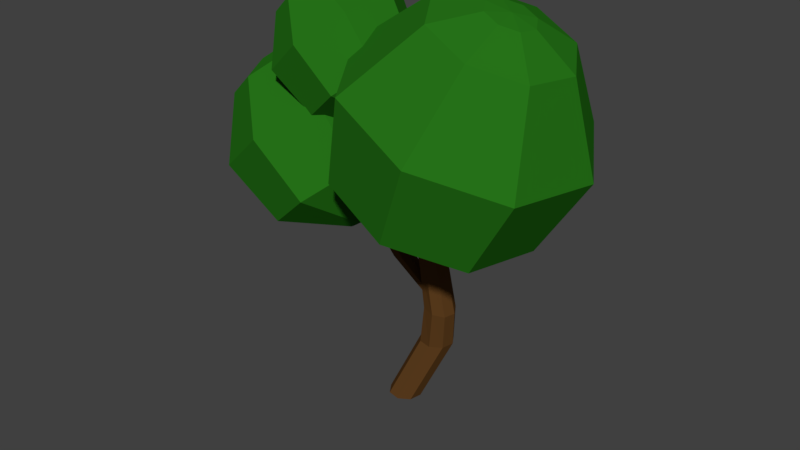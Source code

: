 # Source: Small_Tree_1.blend  (saved by Blender 2.78.0; exported with 4.5.12 LTS)
import bpy
from mathutils import Matrix  # noqa: F401  (used for matrix-valued properties, if any)

bpy.ops.wm.read_factory_settings(use_empty=True)
scene = bpy.context.scene
scene.name = 'Scene'

# ---- collections
col_collection_1 = bpy.data.collections.new('Collection 1'); scene.collection.children.link(col_collection_1)

# ---- materials (node trees are filled in below, after node groups)
mat_trunk = bpy.data.materials.new('Trunk')
mat_trunk.alpha_threshold = 0.0
mat_trunk.use_transparent_shadow = False
mat_trunk.diffuse_color = (0.1424, 0.06239, 0.01722, 1.0)
mat_trunk.roughness = 0.5
mat_leaves = bpy.data.materials.new('Leaves')
mat_leaves.alpha_threshold = 0.0
mat_leaves.use_transparent_shadow = False
mat_leaves.diffuse_color = (0.01994, 0.1734, 0.009636, 1.0)
mat_leaves.roughness = 0.5

# ---- material node trees

# ---- world
world_world = bpy.data.worlds.new('World'); scene.world = world_world
world_world.use_nodes = True; world_world.node_tree.nodes.clear()
_N = world_world.node_tree.nodes; _L = world_world.node_tree.links
n0 = _N.new('ShaderNodeOutputWorld'); n0.name = 'World Output'; n0.location = (300, 300)
n1 = _N.new('ShaderNodeBackground'); n1.name = 'Background'; n1.location = (10, 300)
n1.inputs[0].default_value = (0.05088, 0.05088, 0.05088, 1.0)
_L.new(n1.outputs[0], n0.inputs[0])
n0.is_active_output = True
world_world.color = (0.05088, 0.05088, 0.05088)
world_world.use_sun_shadow = False
world_world.sun_shadow_jitter_overblur = 0.0
world_world.cycles.sampling_method = 'MANUAL'

# ---- meshes
me_cylinder_006 = bpy.data.meshes.new('Cylinder.006')
me_cylinder_006.from_pydata([(-0.5892, 4.09, 0.1552), (-0.3574, 3.737, -0.1195), (-0.0205, 3.374, -0.02304), (0.2241, 3.215, 0.388), (-0.545, 4.258, 0.4072), (-0.3809, 4.269, 0.2098), (0.01027, 4.053, -0.02304), (0.2912, 3.642, 0.05872), (0.2972, 3.278, 0.4072), (-0.5036, 4.293, 0.4889), (-0.263, 4.37, 0.4426), (0.2185, 4.232, 0.388), (0.4677, 3.794, 0.4072), (0.3386, 3.314, 0.4889), (-0.5182, 4.281, 0.5854), (-0.3044, 4.335, 0.7173), (0.1454, 4.169, 0.8728), (0.4057, 3.741, 0.8182), (-0.6074, 4.221, 0.514), (-0.6533, 4.164, 0.6208), (0.3241, 3.301, 0.5854), (-0.5802, 4.227, 0.64), (-0.4809, 4.183, 0.8728), (-0.6892, 4.004, 0.8182), (-0.5339, 3.585, 1.051), (-0.1702, 3.246, 0.9693), (0.189, 3.185, 0.6208), (-0.6947, 4.129, 0.5391), (-0.8071, 3.902, 0.5854), (-0.7421, 3.406, 0.64), (-0.3467, 3.094, 0.6208), (-0.1663, 3.901, 1.147), (0.1415, 3.514, 1.051), (0.2621, 3.248, 0.64), (0.1475, 3.149, 0.5391), (-0.6802, 4.141, 0.4426), (-0.7657, 3.938, 0.3107), (-0.669, 3.469, 0.1552), (-0.2847, 3.147, 0.2098), (0.1621, 3.162, 0.4426), (0.2513, 3.222, 0.514), (-0.6182, 4.195, 0.388), (-1.114, 3.272, -0.02206), (-0.8088, 2.806, -0.3837), (-0.3653, 2.329, -0.2567), (-0.04324, 2.12, 0.2845), (-1.056, 3.492, 0.3098), (-0.8398, 3.507, 0.04986), (-0.3247, 3.223, -0.2567), (0.04509, 2.682, -0.149), (0.05304, 2.203, 0.3098), (-1.001, 3.539, 0.4174), (-0.6845, 3.641, 0.3564), (-0.05057, 3.458, 0.2845), (0.2775, 2.882, 0.3098), (0.1076, 2.25, 0.4174), (-1.021, 3.523, 0.5444), (-0.739, 3.594, 0.718), (-0.1468, 3.376, 0.9229), (0.1959, 2.812, 0.8509), (-1.138, 3.444, 0.4504), (-1.198, 3.37, 0.5911), (0.08842, 2.233, 0.5444), (-1.102, 3.453, 0.6163), (-0.9715, 3.394, 0.9229), (-1.246, 3.158, 0.8509), (-1.041, 2.607, 1.157), (-0.5623, 2.16, 1.05), (-0.08948, 2.08, 0.5911), (-1.253, 3.323, 0.4834), (-1.401, 3.025, 0.5444), (-1.315, 2.371, 0.6163), (-0.7947, 1.96, 0.5911), (-0.5572, 3.023, 1.284), (-0.152, 2.513, 1.158), (0.006802, 2.163, 0.6163), (-0.144, 2.033, 0.4834), (-1.234, 3.339, 0.3564), (-1.346, 3.072, 0.1828), (-1.219, 2.454, -0.02206), (-0.7131, 2.03, 0.04986), (-0.1249, 2.05, 0.3564), (-0.007358, 2.129, 0.4504), (-1.152, 3.41, 0.2845), (1.254, 4.18, -0.18), (0.8876, 3.534, -0.6625), (0.5918, 2.717, -0.4931), (0.5396, 2.207, 0.229), (1.551, 4.246, 0.2627), (1.701, 3.998, -0.08402), (1.677, 3.213, -0.4931), (1.261, 2.445, -0.3494), (0.6965, 2.143, 0.2627), (1.64, 4.209, 0.4064), (1.954, 3.895, 0.325), (2.124, 3.032, 0.229), (1.64, 2.291, 0.2627), (0.7854, 2.107, 0.4064), (1.609, 4.222, 0.5758), (1.865, 3.932, 0.8075), (1.967, 3.095, 1.081), (1.507, 2.345, 0.9848), (1.443, 4.313, 0.4504), (1.319, 4.34, 0.6381), (0.7542, 2.12, 0.5758), (1.476, 4.276, 0.6718), (1.486, 4.086, 1.081), (1.039, 4.267, 0.9848), (0.5087, 3.688, 1.394), (0.2705, 2.848, 1.25), (0.4642, 2.238, 0.6381), (1.23, 4.376, 0.4944), (0.786, 4.37, 0.5758), (0.06175, 3.87, 0.6718), (-0.1084, 3.002, 0.6381), (1.298, 3.367, 1.563), (0.9395, 2.576, 1.394), (0.6211, 2.174, 0.6718), (0.3753, 2.274, 0.4944), (1.261, 4.363, 0.325), (0.8749, 4.334, 0.09331), (0.2187, 3.806, -0.18), (0.02469, 2.947, -0.08402), (0.4065, 2.261, 0.325), (0.572, 2.17, 0.4504), (1.394, 4.309, 0.229), (0.3907, 0.7859, -0.2009), (0.5177, 0.7822, -0.1756), (0.5897, 0.7801, -0.06788), (0.5644, 0.7808, 0.05921), (0.3297, 0.7877, 0.1059), (0.4567, 0.784, 0.1312), (0.2577, 0.7897, -0.001821), (0.283, 0.789, -0.1289), (0.6271, 2.59, 0.2889), (0.7079, 2.618, 0.306), (0.7537, 2.635, 0.3787), (0.7376, 2.629, 0.4644), (0.5883, 2.576, 0.496), (0.6691, 2.605, 0.513), (0.5426, 2.56, 0.4232), (0.5586, 2.565, 0.3375), (0.6139, 1.714, 0.3753), (0.7187, 1.662, 0.1998), (0.6988, 1.672, 0.3118), (0.662, 1.69, 0.1049), (0.5137, 1.764, 0.353), (0.457, 1.793, 0.2581), (0.4769, 1.783, 0.1461), (0.5618, 1.74, 0.08264), (-0.1766, 2.662, 0.3751), (-0.2257, 2.676, 0.446), (-0.1374, 2.688, 0.5809), (-0.2094, 2.687, 0.5312), (-0.05181, 2.678, 0.5658), (-0.002781, 2.664, 0.4949), (-0.01903, 2.653, 0.4097), (-0.09103, 2.652, 0.3601), (0.5645, 1.403, 0.08401), (0.621, 1.404, 0.123), (0.6338, 1.412, 0.1898), (0.5953, 1.424, 0.2455), (0.4716, 1.431, 0.2183), (0.5281, 1.432, 0.2573), (0.4589, 1.422, 0.1515), (0.4973, 1.411, 0.09583), (-0.03921, 2.198, 0.1801), (0.03279, 2.199, 0.2298), (0.04904, 2.21, 0.315), (7.953e-06, 2.225, 0.3859), (-0.1576, 2.234, 0.3513), (-0.08558, 2.235, 0.4009), (-0.1738, 2.223, 0.2661), (-0.1248, 2.208, 0.1952), (0.5741, 2.064, 0.1851), (0.4775, 2.112, 0.3467), (0.6663, 2.018, 0.2056), (0.7003, 2.001, 0.3962), (0.622, 2.04, 0.4547), (0.7186, 1.992, 0.2931), (0.5297, 2.086, 0.4341), (0.4958, 2.103, 0.2435), (0.2672, 1.754, 0.1401), (0.1802, 1.764, 0.1553), (0.1304, 1.779, 0.2274), (0.1469, 1.79, 0.314), (0.3404, 1.755, 0.1905), (0.3071, 1.781, 0.3491), (0.3569, 1.766, 0.2771), (0.2201, 1.791, 0.3644), (-0.0004401, 0.003688, -0.2009), (0.1266, 1.982e-07, -0.1756), (0.1986, -0.00209, -0.06788), (0.1733, -0.001355, 0.05921), (-0.06145, 0.00546, 0.1059), (0.06559, 0.001771, 0.1312), (-0.1334, 0.007549, -0.001821), (-0.1081, 0.006816, -0.1289), (0.4265, 1.286, 0.008582), (0.4682, 1.276, 0.2295), (0.7007, 1.221, 0.06598), (0.5818, 1.249, 0.2532), (0.4039, 1.291, 0.1281), (0.5228, 1.263, -0.05913), (0.6364, 1.236, -0.03535), (0.6781, 1.226, 0.1855)], [], [(16, 15, 22, 31), (26, 40, 33), (33, 32, 25, 26), (20, 17, 32, 33), (23, 22, 21, 19), (26, 25, 30, 34), (2, 1, 6, 7), (0, 41, 4, 5), (31, 22, 23, 24), (30, 29, 37, 38), (32, 31, 24, 25), (37, 36, 0, 1), (40, 39, 3), (4, 41, 18), (23, 19, 27, 28), (27, 19, 18), (40, 3, 8), (3, 2, 7, 8), (25, 24, 29, 30), (5, 4, 9, 10), (24, 23, 28, 29), (1, 0, 5, 6), (7, 6, 11, 12), (9, 4, 18), (28, 27, 35, 36), (34, 30, 38, 39), (10, 9, 14, 15), (40, 8, 13), (13, 12, 17, 20), (40, 26, 34), (35, 27, 18), (14, 9, 18), (38, 37, 1, 2), (8, 7, 12, 13), (6, 5, 10, 11), (11, 10, 15, 16), (29, 28, 36, 37), (40, 13, 20), (12, 11, 16, 17), (36, 35, 41, 0), (40, 20, 33), (39, 38, 2, 3), (40, 34, 39), (21, 14, 18), (19, 21, 18), (15, 14, 21, 22), (41, 35, 18), (17, 16, 31, 32), (58, 57, 64, 73), (68, 82, 75), (75, 74, 67, 68), (62, 59, 74, 75), (65, 64, 63, 61), (68, 67, 72, 76), (44, 43, 48, 49), (42, 83, 46, 47), (73, 64, 65, 66), (72, 71, 79, 80), (74, 73, 66, 67), (79, 78, 42, 43), (82, 81, 45), (46, 83, 60), (65, 61, 69, 70), (69, 61, 60), (82, 45, 50), (45, 44, 49, 50), (67, 66, 71, 72), (47, 46, 51, 52), (66, 65, 70, 71), (43, 42, 47, 48), (49, 48, 53, 54), (51, 46, 60), (70, 69, 77, 78), (76, 72, 80, 81), (52, 51, 56, 57), (82, 50, 55), (55, 54, 59, 62), (82, 68, 76), (77, 69, 60), (56, 51, 60), (80, 79, 43, 44), (50, 49, 54, 55), (48, 47, 52, 53), (53, 52, 57, 58), (71, 70, 78, 79), (82, 55, 62), (54, 53, 58, 59), (78, 77, 83, 42), (82, 62, 75), (81, 80, 44, 45), (82, 76, 81), (63, 56, 60), (61, 63, 60), (57, 56, 63, 64), (83, 77, 60), (59, 58, 73, 74), (100, 99, 106, 115), (110, 124, 117), (117, 116, 109, 110), (104, 101, 116, 117), (107, 106, 105, 103), (110, 109, 114, 118), (86, 85, 90, 91), (84, 125, 88, 89), (115, 106, 107, 108), (114, 113, 121, 122), (116, 115, 108, 109), (121, 120, 84, 85), (124, 123, 87), (88, 125, 102), (107, 103, 111, 112), (111, 103, 102), (124, 87, 92), (87, 86, 91, 92), (109, 108, 113, 114), (89, 88, 93, 94), (108, 107, 112, 113), (85, 84, 89, 90), (91, 90, 95, 96), (93, 88, 102), (112, 111, 119, 120), (118, 114, 122, 123), (94, 93, 98, 99), (124, 92, 97), (97, 96, 101, 104), (124, 110, 118), (119, 111, 102), (98, 93, 102), (122, 121, 85, 86), (92, 91, 96, 97), (90, 89, 94, 95), (95, 94, 99, 100), (113, 112, 120, 121), (124, 97, 104), (96, 95, 100, 101), (120, 119, 125, 84), (124, 104, 117), (123, 122, 86, 87), (124, 118, 123), (105, 98, 102), (103, 105, 102), (99, 98, 105, 106), (125, 119, 102), (101, 100, 115, 116), (181, 141, 134, 174), (180, 138, 140, 175), (174, 134, 135, 176), (179, 136, 137, 177), (179, 176, 135, 136), (175, 140, 141, 181), (178, 139, 138, 180), (177, 137, 139, 178), (168, 169, 154, 155), (171, 170, 153, 152), (168, 155, 156, 167), (170, 172, 151, 153), (166, 167, 156, 157), (172, 173, 150, 151), (169, 171, 152, 154), (173, 166, 157, 150), (183, 182, 166, 173), (185, 184, 172, 170), (182, 186, 167, 166), (188, 187, 169, 168), (188, 168, 167, 186), (184, 183, 173, 172), (189, 185, 170, 171), (187, 189, 171, 169), (205, 144, 142, 201), (201, 142, 146, 199), (202, 147, 148, 198), (200, 204, 145, 143), (200, 143, 144, 205), (203, 149, 145, 204), (199, 146, 147, 202), (198, 148, 149, 203), (144, 177, 178, 142), (142, 178, 180, 146), (147, 175, 181, 148), (143, 145, 176, 179), (143, 179, 177, 144), (149, 174, 176, 145), (146, 180, 175, 147), (148, 181, 174, 149), (161, 163, 189, 187), (163, 162, 185, 189), (164, 165, 183, 184), (160, 188, 186, 159), (160, 161, 187, 188), (158, 159, 186, 182), (162, 164, 184, 185), (165, 158, 182, 183), (126, 190, 197, 133), (132, 196, 194, 130), (127, 191, 190, 126), (129, 193, 192, 128), (127, 128, 192, 191), (133, 197, 196, 132), (130, 194, 195, 131), (131, 195, 193, 129), (133, 198, 203, 126), (130, 199, 202, 132), (126, 203, 204, 127), (128, 200, 205, 129), (128, 127, 204, 200), (132, 202, 198, 133), (131, 201, 199, 130), (129, 205, 201, 131)])
me_cylinder_006.polygons.foreach_set('material_index', [1, 1, 1, 1, 1, 1, 1, 1, 1, 1, 1, 1, 1, 1, 1, 1, 1, 1, 1, 1, 1, 1, 1, 1, 1, 1, 1, 1, 1, 1, 1, 1, 1, 1, 1, 1, 1, 1, 1, 1, 1, 1, 1, 1, 1, 1, 1, 1, 1, 1, 1, 1, 1, 1, 1, 1, 1, 1, 1, 1, 1, 1, 1, 1, 1, 1, 1, 1, 1, 1, 1, 1, 1, 1, 1, 1, 1, 1, 1, 1, 1, 1, 1, 1, 1, 1, 1, 1, 1, 1, 1, 1, 1, 1, 1, 1, 1, 1, 1, 1, 1, 1, 1, 1, 1, 1, 1, 1, 1, 1, 1, 1, 1, 1, 1, 1, 1, 1, 1, 1, 1, 1, 1, 1, 1, 1, 1, 1, 1, 1, 1, 1, 1, 1, 1, 1, 1, 1, 1, 1, 1, 1, 1, 1, 0, 0, 0, 0, 0, 0, 0, 0, 0, 0, 0, 0, 0, 0, 0, 0, 0, 0, 0, 0, 0, 0, 0, 0, 0, 0, 0, 0, 0, 0, 0, 0, 0, 0, 0, 0, 0, 0, 0, 0, 0, 0, 0, 0, 0, 0, 0, 0, 0, 0, 0, 0, 0, 0, 0, 0, 0, 0, 0, 0, 0, 0, 0, 0])
me_cylinder_006.materials.append(mat_trunk)
me_cylinder_006.materials.append(mat_leaves)
me_cylinder_006.use_remesh_preserve_volume = False
me_cylinder_006.use_remesh_preserve_attributes = False
me_cylinder_006.use_mirror_vertex_groups = False
me_cylinder_006.update()

# ---- objects
ob_small_tree_1 = bpy.data.objects.new('Small Tree 1', me_cylinder_006)

# ---- transforms, parenting, visibility, modifiers, constraints
ob_small_tree_1.location = (0.0, 0.0, 0.0)
ob_small_tree_1.rotation_euler = (1.571, -0.0, 0.0)
ob_small_tree_1.lineart.crease_threshold = 0.0

# ---- collection membership
col_collection_1.objects.link(ob_small_tree_1)

# ---- scene / render settings (as saved in the file)
scene.frame_start = 1; scene.frame_end = 250; scene.frame_set(1)
scene.render.engine = 'BLENDER_EEVEE_NEXT'
scene.render.resolution_percentage = 50
scene.render.dither_intensity = 0.0
scene.cycles.use_denoising = False
scene.cycles.samples = 128
scene.cycles.sampling_pattern = 'TABULATED_SOBOL'
scene.cycles.light_sampling_threshold = 0.0
scene.cycles.use_adaptive_sampling = False
scene.cycles.use_light_tree = False
scene.cycles.blur_glossy = 0.0
scene.cycles.sample_clamp_indirect = 0.0
scene.view_settings.view_transform = 'Standard'
bpy.context.view_layer.update()

# ---- added for rendering (the .blend has no active camera and no usable light): camera, sun
cam_auto = bpy.data.cameras.new('AutoCamera')
cam_auto.lens = 50.0
cam_auto.sensor_width = 36.0
cam_auto.clip_end = 1000.0
ob_auto_camera = bpy.data.objects.new('AutoCamera', cam_auto)
scene.collection.objects.link(ob_auto_camera)
ob_auto_camera.location = (5.95464, -7.16237, 6.66169)
ob_auto_camera.rotation_euler = (1.09748, -7.21219e-08, 0.694738)
scene.camera = ob_auto_camera
light_auto_sun = bpy.data.lights.new('AutoSun', 'SUN')
light_auto_sun.energy = 3.0
light_auto_sun.angle = 0.0523599
ob_auto_sun = bpy.data.objects.new('AutoSun', light_auto_sun)
scene.collection.objects.link(ob_auto_sun)
ob_auto_sun.rotation_euler = (0.872665, 0.174533, 0.523599)
bpy.context.view_layer.update()
